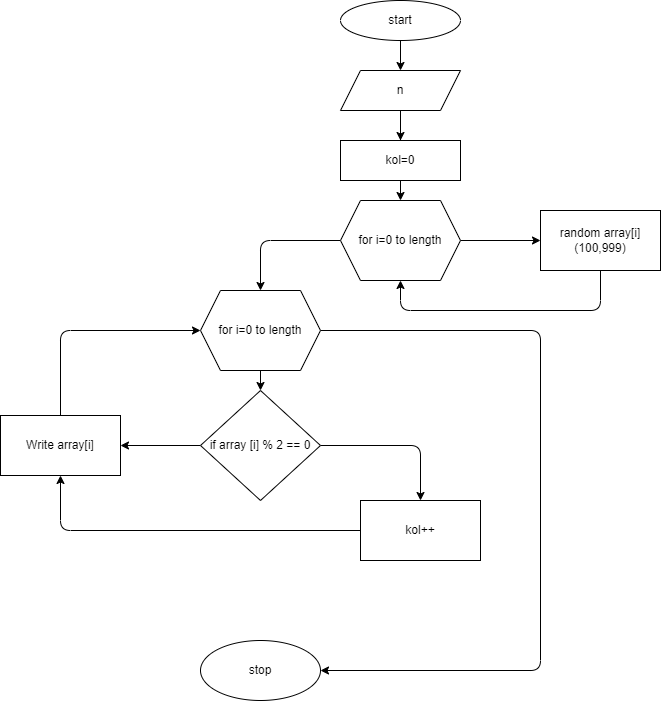

The diagram above was exported from draw.io. Its source (the exported page's mxGraphModel, read from the mxfile embedded in the PNG):
<mxGraphModel dx="940" dy="575" grid="1" gridSize="10" guides="1" tooltips="1" connect="1" arrows="1" fold="1" page="1" pageScale="1" pageWidth="827" pageHeight="1169" math="0" shadow="0">
  <root>
    <mxCell id="0" />
    <mxCell id="1" parent="0" />
    <mxCell id="4" value="" style="edgeStyle=none;html=1;" parent="1" source="2" target="13" edge="1">
      <mxGeometry relative="1" as="geometry">
        <mxPoint x="420" y="90" as="targetPoint" />
      </mxGeometry>
    </mxCell>
    <mxCell id="2" value="start" style="ellipse;whiteSpace=wrap;html=1;" parent="1" vertex="1">
      <mxGeometry x="360" y="10" width="120" height="40" as="geometry" />
    </mxCell>
    <mxCell id="17" value="" style="edgeStyle=none;html=1;" parent="1" source="13" edge="1">
      <mxGeometry relative="1" as="geometry">
        <mxPoint x="420" y="160" as="targetPoint" />
      </mxGeometry>
    </mxCell>
    <mxCell id="31" value="" style="edgeStyle=none;html=1;" parent="1" source="13" target="30" edge="1">
      <mxGeometry relative="1" as="geometry" />
    </mxCell>
    <mxCell id="13" value="n" style="shape=parallelogram;perimeter=parallelogramPerimeter;whiteSpace=wrap;html=1;fixedSize=1;" parent="1" vertex="1">
      <mxGeometry x="360" y="80" width="120" height="40" as="geometry" />
    </mxCell>
    <mxCell id="41" style="edgeStyle=none;html=1;exitX=0.5;exitY=1;exitDx=0;exitDy=0;entryX=0.5;entryY=0;entryDx=0;entryDy=0;" edge="1" parent="1" source="30" target="40">
      <mxGeometry relative="1" as="geometry" />
    </mxCell>
    <mxCell id="30" value="kol=0" style="whiteSpace=wrap;html=1;" parent="1" vertex="1">
      <mxGeometry x="360" y="150" width="120" height="40" as="geometry" />
    </mxCell>
    <mxCell id="43" value="" style="edgeStyle=none;html=1;" edge="1" parent="1" source="40" target="42">
      <mxGeometry relative="1" as="geometry" />
    </mxCell>
    <mxCell id="55" style="edgeStyle=none;html=1;exitX=0;exitY=0.5;exitDx=0;exitDy=0;entryX=0.5;entryY=0;entryDx=0;entryDy=0;" edge="1" parent="1" source="40" target="53">
      <mxGeometry relative="1" as="geometry">
        <Array as="points">
          <mxPoint x="280" y="250" />
        </Array>
      </mxGeometry>
    </mxCell>
    <mxCell id="40" value="for i=0 to length" style="shape=hexagon;perimeter=hexagonPerimeter2;whiteSpace=wrap;html=1;fixedSize=1;" vertex="1" parent="1">
      <mxGeometry x="360" y="210" width="120" height="80" as="geometry" />
    </mxCell>
    <mxCell id="44" style="edgeStyle=none;html=1;exitX=0.5;exitY=1;exitDx=0;exitDy=0;entryX=0.5;entryY=1;entryDx=0;entryDy=0;" edge="1" parent="1" source="42" target="40">
      <mxGeometry relative="1" as="geometry">
        <Array as="points">
          <mxPoint x="620" y="320" />
          <mxPoint x="420" y="320" />
        </Array>
      </mxGeometry>
    </mxCell>
    <mxCell id="42" value="random array[i] (100,999)" style="whiteSpace=wrap;html=1;" vertex="1" parent="1">
      <mxGeometry x="560" y="220" width="120" height="60" as="geometry" />
    </mxCell>
    <mxCell id="49" value="" style="edgeStyle=none;html=1;exitX=1;exitY=0.5;exitDx=0;exitDy=0;entryX=0.5;entryY=0;entryDx=0;entryDy=0;" edge="1" parent="1" source="45" target="48">
      <mxGeometry relative="1" as="geometry">
        <Array as="points">
          <mxPoint x="440" y="455" />
        </Array>
      </mxGeometry>
    </mxCell>
    <mxCell id="59" value="" style="edgeStyle=none;html=1;" edge="1" parent="1" source="45" target="58">
      <mxGeometry relative="1" as="geometry" />
    </mxCell>
    <mxCell id="45" value="if array [i] % 2 == 0" style="rhombus;whiteSpace=wrap;html=1;" vertex="1" parent="1">
      <mxGeometry x="220" y="400" width="120" height="110" as="geometry" />
    </mxCell>
    <mxCell id="60" style="edgeStyle=none;html=1;exitX=0;exitY=0.5;exitDx=0;exitDy=0;entryX=0.5;entryY=1;entryDx=0;entryDy=0;" edge="1" parent="1" source="48" target="58">
      <mxGeometry relative="1" as="geometry">
        <Array as="points">
          <mxPoint x="80" y="540" />
        </Array>
      </mxGeometry>
    </mxCell>
    <mxCell id="48" value="kol++" style="whiteSpace=wrap;html=1;" vertex="1" parent="1">
      <mxGeometry x="380" y="510" width="120" height="60" as="geometry" />
    </mxCell>
    <mxCell id="51" value="stop" style="ellipse;whiteSpace=wrap;html=1;" vertex="1" parent="1">
      <mxGeometry x="220" y="650" width="120" height="60" as="geometry" />
    </mxCell>
    <mxCell id="56" style="edgeStyle=none;html=1;exitX=0.5;exitY=1;exitDx=0;exitDy=0;entryX=0.5;entryY=0;entryDx=0;entryDy=0;" edge="1" parent="1" source="53" target="45">
      <mxGeometry relative="1" as="geometry" />
    </mxCell>
    <mxCell id="62" style="edgeStyle=none;html=1;exitX=1;exitY=0.5;exitDx=0;exitDy=0;entryX=1;entryY=0.5;entryDx=0;entryDy=0;" edge="1" parent="1" source="53" target="51">
      <mxGeometry relative="1" as="geometry">
        <Array as="points">
          <mxPoint x="560" y="340" />
          <mxPoint x="560" y="680" />
        </Array>
      </mxGeometry>
    </mxCell>
    <mxCell id="53" value="&lt;span&gt;for i=0 to length&lt;/span&gt;" style="shape=hexagon;perimeter=hexagonPerimeter2;whiteSpace=wrap;html=1;fixedSize=1;" vertex="1" parent="1">
      <mxGeometry x="220" y="300" width="120" height="80" as="geometry" />
    </mxCell>
    <mxCell id="61" style="edgeStyle=none;html=1;exitX=0.5;exitY=0;exitDx=0;exitDy=0;entryX=0;entryY=0.5;entryDx=0;entryDy=0;" edge="1" parent="1" source="58" target="53">
      <mxGeometry relative="1" as="geometry">
        <Array as="points">
          <mxPoint x="80" y="340" />
        </Array>
      </mxGeometry>
    </mxCell>
    <mxCell id="58" value="Write array[i]" style="whiteSpace=wrap;html=1;" vertex="1" parent="1">
      <mxGeometry x="20" y="425" width="120" height="60" as="geometry" />
    </mxCell>
  </root>
</mxGraphModel>